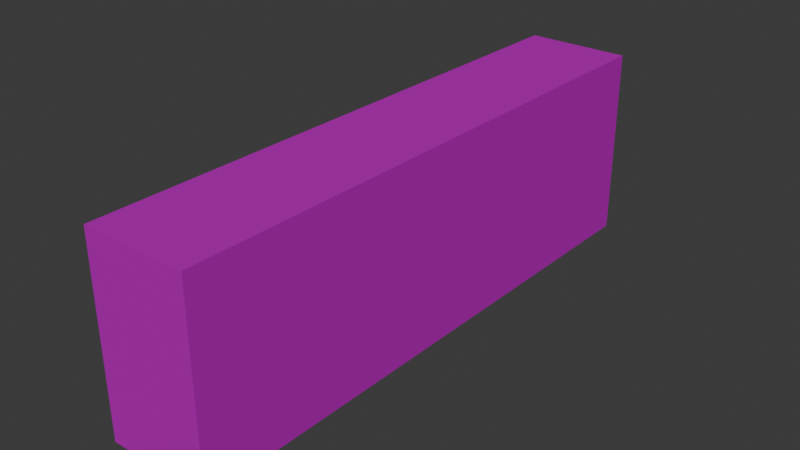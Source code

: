 # Source: TVstand.blend  (saved by Blender 5.2.44; exported with 4.5.12 LTS)
import bpy
from mathutils import Matrix  # noqa: F401  (used for matrix-valued properties, if any)

bpy.ops.wm.read_factory_settings(use_empty=True)
scene = bpy.context.scene
scene.name = 'Scene'

# ---- collections
col_collection = bpy.data.collections.new('Collection'); scene.collection.children.link(col_collection)

# ---- images (referenced by path relative to the original .blend; pixels are not part of the script)
import os
ASSET_DIR = os.environ.get("B2B_ASSET_DIR", "")  # directory of the original .blend (textures are referenced by path, not embedded)
HERE = os.path.dirname(os.path.abspath(__file__))  # packed textures are extracted next to this script under _unpacked/

def load_image(name, relpath, width, height, colorspace="sRGB"):
    """Load a texture the original file referenced (path relative to the .blend, or extracted next to this script)."""
    p = next((c for c in (os.path.join(HERE, relpath), os.path.join(ASSET_DIR, relpath)) if relpath and os.path.exists(c)), "")
    if p:
        img = bpy.data.images.load(p, check_existing=True)
        img.name = name
    else:  # same state as the original file: an image datablock whose file is absent (Cycles renders it pink)
        img = bpy.data.images.new(name, width, height)
        img.source = "FILE"
        img.filepath = "//" + (relpath or name)
    img.colorspace_settings.name = colorspace
    return img
img_tvstand_png_001 = load_image('TVstand.png.001', 'TVstand.png', 1024, 1024, 'sRGB')

# ---- materials (node trees are filled in below, after node groups)
mat_material_001 = bpy.data.materials.new('Material.001')

# ---- material node trees
mat_material_001.use_nodes = True; mat_material_001.node_tree.nodes.clear()
_N = mat_material_001.node_tree.nodes; _L = mat_material_001.node_tree.links
n0 = _N.new('ShaderNodeOutputMaterial'); n0.name = 'Material Output'; n0.location = (408, 89)
n1 = _N.new('ShaderNodeBsdfDiffuse'); n1.name = 'Diffuse BSDF'; n1.location = (125, 57)
n1.width = 160
n2 = _N.new('ShaderNodeTexImage'); n2.name = 'Image Texture'; n2.location = (-519, 137)
n2.image = img_tvstand_png_001
n3 = _N.new('ShaderNodeMix'); n3.name = 'Mix'; n3.location = (-153, 78)
n3.data_type = 'RGBA'
n4 = _N.new('ShaderNodeVertexColor'); n4.name = 'Color Attribute'; n4.location = (-419, -176)
_L.new(n1.outputs[0], n0.inputs[0])
_L.new(n2.outputs[0], n3.inputs[6])
_L.new(n3.outputs[2], n1.inputs[0])
_L.new(n4.outputs[0], n3.inputs[7])
n0.is_active_output = True

# ---- world
world_world = bpy.data.worlds.new('World'); scene.world = world_world
world_world.use_nodes = True; world_world.node_tree.nodes.clear()
_N = world_world.node_tree.nodes; _L = world_world.node_tree.links
n0 = _N.new('ShaderNodeOutputWorld'); n0.name = 'World Output'; n0.location = (200, 100)
n1 = _N.new('ShaderNodeBackground'); n1.name = 'Background'; n1.location = (-200, 100)
n1.inputs[0].default_value = (0.05088, 0.05088, 0.05088, 1.0)
_L.new(n1.outputs[0], n0.inputs[0])
n0.is_active_output = True
world_world.color = (0.05088, 0.05088, 0.05088)
world_world.sun_shadow_jitter_overblur = 0.0

# ---- meshes
me_cube_001 = bpy.data.meshes.new('Cube.001')
me_cube_001.from_pydata([(-0.753, -4.088, -1.371), (-0.753, -4.088, 1.371), (-0.753, 4.088, -1.371), (-0.753, 4.088, 1.371), (0.753, -4.088, -1.371), (0.753, -4.088, 1.371), (0.753, 4.088, -1.371), (0.753, 4.088, 1.371)], [], [(0, 1, 3, 2), (2, 3, 7, 6), (6, 7, 5, 4), (4, 5, 1, 0), (2, 6, 4, 0), (7, 3, 1, 5)])
_uv = me_cube_001.uv_layers.new(name='UVMap')
_uv.uv.foreach_set('vector', [0.003349, 0.3929, 0.07862, 0.4815, 0.267, 0.1663, 0.1917, 0.07764, 0.8296, 0.5218, 0.8296, 0.9911, 0.9901, 0.9911, 0.9901, 0.5218, 0.9947, 0.5241, 0.9947, 0.9897, 0.005687, 0.9897, 0.005687, 0.5241, 0.9945, 0.5236, 0.9945, 0.9891, 0.8298, 0.9891, 0.8298, 0.5236, 0.01502, 0.4188, 0.05933, 0.471, 0.2612, 0.1332, 0.2169, 0.081, 0.05933, 0.471, 0.01502, 0.4188, 0.2169, 0.081, 0.2612, 0.1332])
me_cube_001.materials.append(mat_material_001)
me_cube_001.update()

# ---- objects
ob_tvstand = bpy.data.objects.new('TVstand', me_cube_001)

# ---- transforms, parenting, visibility, modifiers, constraints
ob_tvstand.location = (5.483e-17, 0.0, 0.5546)
ob_tvstand.scale = (0.4048, 0.4048, 0.4048)

# ---- collection membership
col_collection.objects.link(ob_tvstand)

# ---- scene / render settings (as saved in the file)
scene.frame_start = 1; scene.frame_end = 250; scene.frame_set(1)
scene.render.engine = 'BLENDER_EEVEE_NEXT'
scene.render.bake_bias = 0.0
scene.render.bake_samples = 0
scene.render.compositor_device = 'GPU'
scene.eevee.use_volume_custom_range = False
scene.eevee.fast_gi_thickness_near = 0.1
scene.eevee.fast_gi_thickness_far = 0.0
scene.eevee.ray_tracing_options.screen_trace_thickness = 0.1
bpy.context.view_layer.update()

# ---- added for rendering (the .blend has no active camera and no usable light): camera, sun
cam_auto = bpy.data.cameras.new('AutoCamera')
cam_auto.lens = 50.0
cam_auto.sensor_width = 36.0
cam_auto.clip_end = 1000.0
ob_auto_camera = bpy.data.objects.new('AutoCamera', cam_auto)
scene.collection.objects.link(ob_auto_camera)
ob_auto_camera.location = (3.27853, -3.93423, 3.17743)
ob_auto_camera.rotation_euler = (1.09748, -7.21219e-08, 0.694738)
scene.camera = ob_auto_camera
light_auto_sun = bpy.data.lights.new('AutoSun', 'SUN')
light_auto_sun.energy = 3.0
light_auto_sun.angle = 0.0523599
ob_auto_sun = bpy.data.objects.new('AutoSun', light_auto_sun)
scene.collection.objects.link(ob_auto_sun)
ob_auto_sun.rotation_euler = (0.872665, 0.174533, 0.523599)
bpy.context.view_layer.update()
